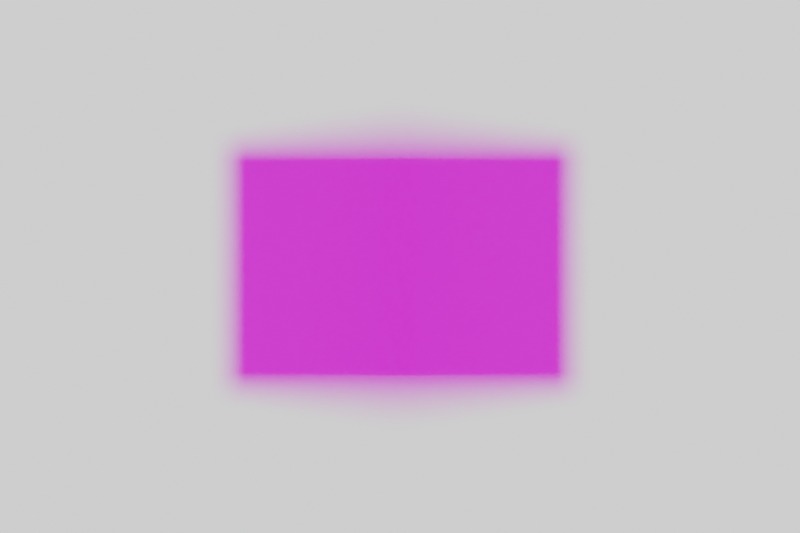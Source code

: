 # Source: calibration.blend  (saved by Blender 2.83.19; exported with 4.5.12 LTS)
import bpy
from mathutils import Matrix  # noqa: F401  (used for matrix-valued properties, if any)

bpy.ops.wm.read_factory_settings(use_empty=True)
scene = bpy.context.scene
scene.name = 'Scene'

# ---- collections
col_collection = bpy.data.collections.new('Collection'); scene.collection.children.link(col_collection)
col_fsp_setup_collection = bpy.data.collections.new('FSP_setup_collection'); scene.collection.children.link(col_fsp_setup_collection)

# ---- images (referenced by path relative to the original .blend; pixels are not part of the script)
import os
ASSET_DIR = os.environ.get("B2B_ASSET_DIR", "")  # directory of the original .blend (textures are referenced by path, not embedded)
HERE = os.path.dirname(os.path.abspath(__file__))  # packed textures are extracted next to this script under _unpacked/

def load_image(name, relpath, width, height, colorspace="sRGB"):
    """Load a texture the original file referenced (path relative to the .blend, or extracted next to this script)."""
    p = next((c for c in (os.path.join(HERE, relpath), os.path.join(ASSET_DIR, relpath)) if relpath and os.path.exists(c)), "")
    if p:
        img = bpy.data.images.load(p, check_existing=True)
        img.name = name
    else:  # same state as the original file: an image datablock whose file is absent (Cycles renders it pink)
        img = bpy.data.images.new(name, width, height)
        img.source = "FILE"
        img.filepath = "//" + (relpath or name)
    img.colorspace_settings.name = colorspace
    return img
img_calibration_jpg = load_image('calibration.jpg', 'calibration.jpg', 1024, 1024, 'sRGB')

# ---- materials (node trees are filled in below, after node groups)
mat_material_001 = bpy.data.materials.new('Material.001')

# ---- material node trees
mat_material_001.use_nodes = True; mat_material_001.node_tree.nodes.clear()
_N = mat_material_001.node_tree.nodes; _L = mat_material_001.node_tree.links
n0 = _N.new('ShaderNodeBsdfPrincipled'); n0.name = 'Principled BSDF'; n0.location = (10, 300)
n0.distribution = 'GGX'
n0.subsurface_method = 'BURLEY'
n0.inputs[3].default_value = 1.45
n0.inputs[27].default_value = (0.0, 0.0, 0.0, 1.0)
n0.inputs[28].default_value = 1.0
n1 = _N.new('ShaderNodeOutputMaterial'); n1.name = 'Material Output'; n1.location = (300, 300)
n2 = _N.new('ShaderNodeTexImage'); n2.name = 'Image Texture'; n2.location = (-280, 280)
n2.image = img_calibration_jpg
_L.new(n0.outputs[0], n1.inputs[0])
_L.new(n2.outputs[0], n0.inputs[0])
n1.is_active_output = True

# ---- world
world_world = bpy.data.worlds.new('World'); scene.world = world_world
world_world.use_nodes = True; world_world.node_tree.nodes.clear()
_N = world_world.node_tree.nodes; _L = world_world.node_tree.links
n0 = _N.new('ShaderNodeOutputWorld'); n0.name = 'World Output'; n0.location = (300, 300)
n1 = _N.new('ShaderNodeBackground'); n1.name = 'Background'; n1.location = (10, 300)
n1.inputs[0].default_value = (1.0, 1.0, 1.0, 1.0)
_L.new(n1.outputs[0], n0.inputs[0])
n0.is_active_output = True
world_world.color = (0.05088, 0.05088, 0.05088)
world_world.use_sun_shadow = False
world_world.sun_shadow_jitter_overblur = 0.0

# ---- cameras
cam_fsp_camera = bpy.data.cameras.new('FSP_camera')
cam_fsp_camera.sensor_fit = 'HORIZONTAL'
cam_fsp_camera.clip_start = 0.005
cam_fsp_camera.clip_end = 10.0
cam_fsp_camera.lens = 91.57
cam_fsp_camera.display_size = 0.02
cam_fsp_camera.show_limits = True
cam_fsp_camera.dof.use_dof = True
cam_fsp_camera.dof.focus_distance = 0.224

# ---- meshes
me_cube = bpy.data.meshes.new('Cube')
me_cube.from_pydata([(-1.0, -1.0, -1.0), (-1.0, -1.0, 1.0), (-1.0, 1.0, -1.0), (-1.0, 1.0, 1.0), (1.0, -1.0, -1.0), (1.0, -1.0, 1.0), (1.0, 1.0, -1.0), (1.0, 1.0, 1.0)], [], [(0, 1, 3, 2), (2, 3, 7, 6), (6, 7, 5, 4), (4, 5, 1, 0), (2, 6, 4, 0), (7, 3, 1, 5)])
_uv = me_cube.uv_layers.new(name='UVMap')
_uv.uv.foreach_set('vector', [0.375, 0.0, 0.625, 0.0, 0.625, 0.25, 0.375, 0.25, 0.375, 0.25, 0.625, 0.25, 0.625, 0.5, 0.375, 0.5, 0.001494, 0.008848, 0.9937, 0.008848, 0.9937, 1.001, 0.001494, 1.001, 9.998e-05, 0.9999, 0.0001001, 9.998e-05, 0.9999, 0.0001001, 0.9999, 0.9999, 0.125, 0.5, 0.375, 0.5, 0.375, 0.75, 0.125, 0.75, 0.008548, 0.008125, 1.005, 0.008125, 1.005, 1.005, 0.008548, 1.005])
me_cube.materials.append(mat_material_001)
me_cube.use_remesh_fix_poles = True
me_cube.use_remesh_preserve_attributes = False
me_cube.use_mirror_vertex_groups = False
me_cube.update()

# ---- objects
ob_cube = bpy.data.objects.new('Cube', me_cube)
ob_fsp_cameras_group = bpy.data.objects.new('FSP_cameras_group', None)
ob_fsp_camera_000 = bpy.data.objects.new('FSP_camera_000', cam_fsp_camera)
ob_fsp_camera_001 = bpy.data.objects.new('FSP_camera_001', cam_fsp_camera)
ob_fsp_camera_002 = bpy.data.objects.new('FSP_camera_002', cam_fsp_camera)

# ---- transforms, parenting, visibility, modifiers, constraints
ob_cube.location = (0.0, 0.0, 0.0)
ob_cube.rotation_euler = (0.0, 0.0, 0.7854)
ob_cube.scale = (0.012, 0.012, 0.012)
ob_cube.lineart.crease_threshold = 0.0
ob_fsp_cameras_group.location = (0.0, 0.0, 0.0)
ob_fsp_cameras_group.lineart.crease_threshold = 0.0
ob_fsp_camera_000.parent = ob_fsp_cameras_group
ob_fsp_camera_000.location = (0.1732, -1.308e-08, 0.1)
ob_fsp_camera_000.rotation_euler = (1.047, 5.647e-09, 1.571)
ob_fsp_camera_000.lineart.crease_threshold = 0.0
ob_fsp_camera_001.parent = ob_fsp_cameras_group
ob_fsp_camera_001.location = (0.2, -1.51e-08, 1.51e-08)
ob_fsp_camera_001.rotation_euler = (1.571, -7.161e-15, 1.571)
ob_fsp_camera_001.lineart.crease_threshold = 0.0
ob_fsp_camera_002.parent = ob_fsp_cameras_group
ob_fsp_camera_002.location = (0.1732, -1.308e-08, -0.1)
ob_fsp_camera_002.rotation_euler = (2.094, 6.735e-08, 1.571)
ob_fsp_camera_002.lineart.crease_threshold = 0.0

# ---- collection membership
col_collection.objects.link(ob_cube)
col_fsp_setup_collection.objects.link(ob_fsp_cameras_group)
col_fsp_setup_collection.objects.link(ob_fsp_camera_000)
col_fsp_setup_collection.objects.link(ob_fsp_camera_001)
col_fsp_setup_collection.objects.link(ob_fsp_camera_002)

# ---- scene / render settings (as saved in the file)
scene.camera = ob_fsp_camera_001
scene.frame_start = 1; scene.frame_end = 250; scene.frame_set(1)
scene.render.engine = 'CYCLES'
scene.render.image_settings.file_format = 'JPEG'
scene.render.image_settings.color_mode = 'RGB'
scene.render.image_settings.quality = 100
scene.render.resolution_x = 4320
scene.render.resolution_y = 2880
scene.cycles.use_denoising = False
scene.cycles.samples = 128
scene.cycles.sampling_pattern = 'TABULATED_SOBOL'
scene.cycles.use_adaptive_sampling = False
scene.cycles.use_light_tree = False
scene.view_settings.view_transform = 'Filmic'
bpy.context.view_layer.update()
